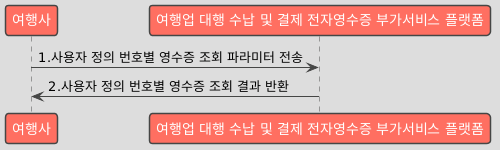

The diagram above was rendered by PlantUML. Its source (embedded in the PNG):
@startuml
!theme toy

participant "여행사" as Business
participant "여행업 대행 수납 및 결제 전자영수증 부가서비스 플랫폼" as Platform

Business -> Platform : 1.사용자 정의 번호별 영수증 조회 파라미터 전송
Platform -> Business : 2.사용자 정의 번호별 영수증 조회 결과 반환
@enduml